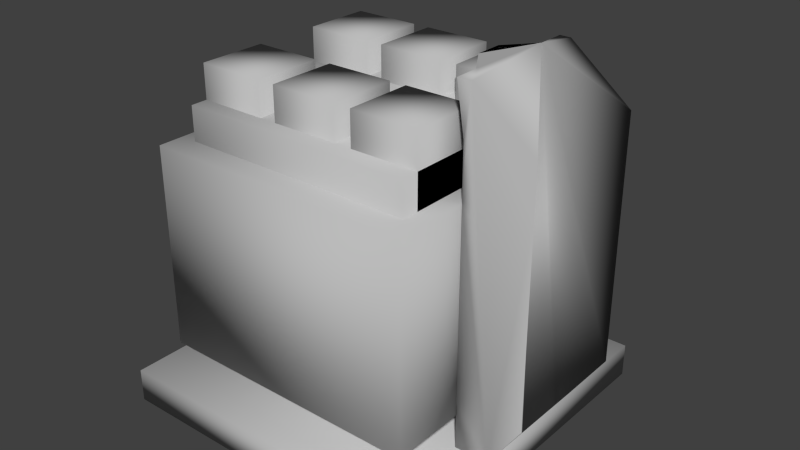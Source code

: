 # Source: trackTurretlv1.blend  (saved by Blender 2.70.0; exported with 4.5.12 LTS)
import bpy
from mathutils import Matrix  # noqa: F401  (used for matrix-valued properties, if any)

bpy.ops.wm.read_factory_settings(use_empty=True)
scene = bpy.context.scene
scene.name = 'Scene'

# ---- collections
col_collection_1 = bpy.data.collections.new('Collection 1'); scene.collection.children.link(col_collection_1)

# ---- materials (node trees are filled in below, after node groups)
mat_lambert1 = bpy.data.materials.new('lambert1')
mat_lambert1.alpha_threshold = 0.0
mat_lambert1.use_transparent_shadow = False
mat_lambert1.diffuse_color = (0.5, 0.5, 0.5, 1.0)
mat_lambert1.roughness = 0.5
mat_lambert1.line_color = (0.0, 0.0, 0.0, 1.0)

# ---- material node trees

# ---- world
world_world = bpy.data.worlds.new('World'); scene.world = world_world
world_world.color = (0.05088, 0.05088, 0.05088)
world_world.use_sun_shadow = False
world_world.sun_shadow_jitter_overblur = 0.0
world_world.cycles.sampling_method = 'MANUAL'
world_world.cycles.sample_map_resolution = 256

# ---- meshes
me_untitled = bpy.data.meshes.new('Untitled')
me_untitled.from_pydata([(-5.0, 0.0, 5.0), (5.0, 0.0, 5.0), (-5.0, 1.0, 5.0), (5.0, 1.0, 5.0), (-5.0, 1.0, -5.0), (5.0, 1.0, -5.0), (-5.0, 0.0, -5.0), (5.0, 0.0, -5.0), (4.0, 1.0, 2.0), (5.0, 1.0, 2.0), (4.0, 2.429, 2.0), (5.97, 2.429, 2.0), (4.0, 3.857, 2.0), (5.97, 3.857, 2.0), (4.0, 5.286, 2.0), (5.97, 5.286, 2.0), (4.0, 6.714, 2.0), (5.97, 6.714, 2.0), (4.0, 8.143, 2.0), (5.97, 8.143, 2.0), (4.0, 9.571, 2.0), (5.97, 9.571, 2.0), (3.773, 11.0, 2.0), (4.182, 11.0, 2.0), (3.773, 11.0, 1.2), (3.182, 11.0, 0.4), (3.182, 11.0, -0.4), (3.862, 11.0, -1.2), (3.862, 11.0, -2.0), (4.182, 11.0, -2.0), (4.0, 9.571, -2.0), (5.97, 9.571, -2.0), (4.0, 8.143, -2.0), (5.97, 8.143, -2.0), (4.0, 6.714, -2.0), (5.97, 6.714, -2.0), (4.0, 5.286, -2.0), (5.97, 5.286, -2.0), (4.0, 3.857, -2.0), (5.97, 3.857, -2.0), (4.0, 2.429, -2.0), (5.97, 2.429, -2.0), (4.0, 1.0, -2.0), (5.0, 1.0, -2.0), (4.0, 1.0, -1.2), (5.0, 1.0, -1.2), (4.0, 1.0, -0.4), (5.0, 1.0, -0.4), (4.0, 1.0, 0.4), (5.0, 1.0, 0.4), (4.0, 1.0, 1.2), (5.0, 1.0, 1.2), (-4.0, 2.506, 0.25), (4.0, 2.506, 0.25), (-4.0, 3.767, 0.25), (4.0, 6.506, 0.25), (-4.0, 3.767, -0.25), (4.0, 6.506, -0.25), (-4.0, 2.506, -0.25), (4.0, 2.506, -0.25), (-5.0, 1.0, 1.5), (-4.0, 1.0, 1.5), (-5.0, 5.349, 0.185), (-4.0, 6.0, 0.185), (-5.0, 5.349, -0.4466), (-4.0, 6.0, -0.4466), (-5.0, 1.0, -1.5), (-4.0, 1.0, -1.5), (-1.0, 6.0, 3.0), (1.0, 6.0, 3.0), (-1.0, 10.0, 3.0), (1.0, 10.0, 3.0), (-1.0, 10.0, 1.0), (1.0, 10.0, 1.0), (-1.0, 6.0, 1.0), (1.0, 6.0, 1.0), (1.5, 6.0, 3.0), (3.5, 6.0, 3.0), (1.5, 10.0, 3.0), (3.5, 10.0, 3.0), (1.5, 10.0, 1.0), (3.5, 10.0, 1.0), (1.5, 6.0, 1.0), (3.5, 6.0, 1.0), (-3.5, 6.0, -1.0), (-1.5, 6.0, -1.0), (-3.5, 10.0, -1.0), (-1.5, 10.0, -1.0), (-3.5, 10.0, -3.0), (-1.5, 10.0, -3.0), (-3.5, 6.0, -3.0), (-1.5, 6.0, -3.0), (1.5, 6.0, -1.0), (3.5, 6.0, -1.0), (1.5, 10.0, -1.0), (3.5, 10.0, -1.0), (1.5, 10.0, -3.0), (3.5, 10.0, -3.0), (1.5, 6.0, -3.0), (3.5, 6.0, -3.0), (-1.0, 6.0, -1.0), (1.0, 6.0, -1.0), (-1.0, 10.0, -1.0), (1.0, 10.0, -1.0), (-1.0, 10.0, -3.0), (1.0, 10.0, -3.0), (-1.0, 6.0, -3.0), (1.0, 6.0, -3.0), (-3.5, 6.0, 3.0), (-1.5, 6.0, 3.0), (-3.5, 10.0, 3.0), (-1.5, 10.0, 3.0), (-3.5, 10.0, 1.0), (-1.5, 10.0, 1.0), (-3.5, 6.0, 1.0), (-1.5, 6.0, 1.0), (-4.0, 2.0, 4.25), (4.0, 2.0, 4.25), (-4.0, 8.0, 4.25), (4.0, 8.0, 4.25), (-4.0, 8.0, 0.25), (4.0, 8.0, 0.25), (-4.0, 2.0, 0.25), (4.0, 2.0, 0.25), (-4.0, 2.0, -0.25), (4.0, 2.0, -0.25), (-4.0, 8.0, -0.25), (4.0, 8.0, -0.25), (-4.0, 8.0, -4.25), (4.0, 8.0, -4.25), (-4.0, 2.0, -4.25), (4.0, 2.0, -4.25), (-3.5, 6.0, -0.5), (3.5, 6.0, -0.5), (-3.5, 9.0, -0.5), (3.5, 9.0, -0.5), (-3.5, 9.0, -3.5), (3.5, 9.0, -3.5), (-3.5, 6.0, -3.5), (3.5, 6.0, -3.5), (-3.5, 6.0, 3.5), (3.5, 6.0, 3.5), (-3.5, 9.0, 3.5), (3.5, 9.0, 3.5), (-3.5, 9.0, 0.5), (3.5, 9.0, 0.5), (-3.5, 6.0, 0.5), (3.5, 6.0, 0.5)], [], [(0, 1, 3, 2), (2, 3, 5, 4), (4, 5, 7, 6), (6, 7, 1, 0), (1, 7, 5, 3), (6, 0, 2, 4), (11, 13, 15, 17, 19, 21, 23, 22, 20, 18, 16, 14, 12, 10, 8, 9), (29, 28, 27, 26, 25, 24, 22, 23, 21, 19, 17, 15, 13, 11, 9, 51, 49, 47, 45, 43, 41, 39, 37, 35, 33, 31), (31, 33, 35, 37, 39, 41, 43, 42, 40, 38, 36, 34, 32, 30, 28, 29), (42, 43, 45, 44), (44, 45, 47, 46), (46, 47, 49, 48), (48, 49, 51, 50), (50, 51, 9, 8), (10, 12, 14, 16, 18, 20, 22, 24, 25, 26, 27, 28, 30, 32, 34, 36, 38, 40, 42, 44, 46, 48, 50, 8), (52, 53, 55, 54), (54, 55, 57, 56), (56, 57, 59, 58), (58, 59, 53, 52), (53, 59, 57, 55), (58, 52, 54, 56), (60, 61, 63, 62), (62, 63, 65, 64), (64, 65, 67, 66), (66, 67, 61, 60), (61, 67, 65, 63), (66, 60, 62, 64), (68, 69, 71, 70), (70, 71, 73, 72), (72, 73, 75, 74), (74, 75, 69, 68), (69, 75, 73, 71), (74, 68, 70, 72), (76, 77, 79, 78), (78, 79, 81, 80), (80, 81, 83, 82), (82, 83, 77, 76), (77, 83, 81, 79), (82, 76, 78, 80), (84, 85, 87, 86), (86, 87, 89, 88), (88, 89, 91, 90), (90, 91, 85, 84), (85, 91, 89, 87), (90, 84, 86, 88), (92, 93, 95, 94), (94, 95, 97, 96), (96, 97, 99, 98), (98, 99, 93, 92), (93, 99, 97, 95), (98, 92, 94, 96), (100, 101, 103, 102), (102, 103, 105, 104), (104, 105, 107, 106), (106, 107, 101, 100), (101, 107, 105, 103), (106, 100, 102, 104), (108, 109, 111, 110), (110, 111, 113, 112), (112, 113, 115, 114), (114, 115, 109, 108), (109, 115, 113, 111), (114, 108, 110, 112), (116, 117, 119, 118), (118, 119, 121, 120), (120, 121, 123, 122), (122, 123, 117, 116), (117, 123, 121, 119), (122, 116, 118, 120), (124, 125, 127, 126), (126, 127, 129, 128), (128, 129, 131, 130), (130, 131, 125, 124), (125, 131, 129, 127), (130, 124, 126, 128), (132, 133, 135, 134), (134, 135, 137, 136), (136, 137, 139, 138), (138, 139, 133, 132), (133, 139, 137, 135), (138, 132, 134, 136), (140, 141, 143, 142), (142, 143, 145, 144), (144, 145, 147, 146), (146, 147, 141, 140), (141, 147, 145, 143), (146, 140, 142, 144)])
me_untitled.polygons.foreach_set('use_smooth', [True] * 87)
_uv = me_untitled.uv_layers.new(name='map1')
_uv.uv.foreach_set('vector', [0.8461, 0.7185, 0.8461, 0.462, 0.8718, 0.462, 0.8718, 0.7185, 2.446e-08, 0.5128, 0.0, 0.2564, 0.2564, 0.2564, 0.2564, 0.5128, 0.02564, 0.5128, 0.02564, 0.7692, 0.0, 0.7692, 0.0, 0.5128, 0.2564, 0.0, 0.2564, 0.2564, 2.446e-08, 0.2564, 0.0, 2.446e-08, 0.05129, 0.5128, 0.05129, 0.7692, 0.02564, 0.7692, 0.02564, 0.5128, 0.4615, 0.4103, 0.4615, 0.6667, 0.4359, 0.6667, 0.4359, 0.4103, 0.7221, 0.221, 0.7213, 0.1844, 0.7205, 0.1477, 0.7196, 0.1111, 0.7188, 0.0745, 0.718, 0.03789, 0.763, 0.0002364, 0.7734, 0.0, 0.7685, 0.03675, 0.7693, 0.07336, 0.7701, 0.11, 0.771, 0.1466, 0.7718, 0.1832, 0.7726, 0.2198, 0.7734, 0.2564, 0.7478, 0.257, 0.5641, 0.2054, 0.5641, 0.2053, 0.5846, 0.2053, 0.6051, 0.2052, 0.6256, 0.2052, 0.6462, 0.2053, 0.6667, 0.2053, 0.6667, 0.2054, 0.6667, 0.2425, 0.6667, 0.2791, 0.6667, 0.3158, 0.6667, 0.3524, 0.6667, 0.389, 0.6667, 0.4257, 0.6667, 0.462, 0.6462, 0.462, 0.6256, 0.462, 0.6051, 0.462, 0.5846, 0.462, 0.5641, 0.462, 0.5641, 0.4257, 0.5641, 0.389, 0.5641, 0.3524, 0.5641, 0.3158, 0.5641, 0.2791, 0.5641, 0.2425, 0.8205, 0.4247, 0.821, 0.3881, 0.8215, 0.3514, 0.822, 0.3148, 0.8225, 0.2782, 0.823, 0.2416, 0.8484, 0.2053, 0.8741, 0.2056, 0.8735, 0.2422, 0.873, 0.2789, 0.8725, 0.3155, 0.872, 0.3521, 0.8715, 0.3887, 0.871, 0.4254, 0.8741, 0.462, 0.8658, 0.4619, 0.7436, 0.7698, 0.7179, 0.7698, 0.7179, 0.7493, 0.7436, 0.7493, 0.7436, 0.7493, 0.7179, 0.7493, 0.7179, 0.7287, 0.7436, 0.7287, 0.7436, 0.7287, 0.7179, 0.7287, 0.7179, 0.7082, 0.7436, 0.7082, 0.7436, 0.7082, 0.7179, 0.7082, 0.7179, 0.6877, 0.7436, 0.6877, 0.7436, 0.6877, 0.7179, 0.6877, 0.7179, 0.6672, 0.7436, 0.6672, 0.5641, 0.4469, 0.5641, 0.4836, 0.5641, 0.5202, 0.5641, 0.5568, 0.5641, 0.5935, 0.5641, 0.6301, 0.5641, 0.6668, 0.5436, 0.6668, 0.5231, 0.6668, 0.5026, 0.6668, 0.482, 0.6668, 0.4615, 0.6668, 0.4615, 0.6301, 0.4615, 0.5935, 0.4615, 0.5568, 0.4615, 0.5202, 0.4615, 0.4836, 0.4615, 0.4469, 0.4615, 0.4103, 0.482, 0.4103, 0.5026, 0.4103, 0.5231, 0.4103, 0.5436, 0.4103, 0.5641, 0.4103, 0.718, 0.0, 0.718, 0.2051, 0.6154, 0.2052, 0.6856, 3.931e-06, 0.6923, 0.9108, 0.4853, 0.9108, 0.4853, 0.898, 0.6923, 0.898, 0.6343, 0.6672, 0.5641, 0.462, 0.6667, 0.4621, 0.6667, 0.6672, 0.4872, 0.9108, 0.6923, 0.9108, 0.6923, 0.9236, 0.4872, 0.9236, 0.4231, 0.5129, 0.4103, 0.5129, 0.4103, 0.4103, 0.4231, 0.4103, 0.4103, 0.539, 0.4231, 0.539, 0.4231, 0.5713, 0.4103, 0.5713, 0.4615, 0.6668, 0.4872, 0.6668, 0.4872, 0.7956, 0.4615, 0.779, 0.4103, 0.539, 0.4103, 0.5129, 0.4265, 0.5129, 0.4265, 0.539, 0.9487, 0.8377, 0.9744, 0.8211, 0.9744, 0.9497, 0.9487, 0.9497, 0.7734, 0.1794, 0.7991, 0.1794, 0.7991, 0.2564, 0.7734, 0.2564, 0.6923, 0.7698, 0.6923, 0.8467, 0.5641, 0.8197, 0.5641, 0.8035, 0.368, 0.795, 0.368, 0.8719, 0.2564, 0.8382, 0.2564, 0.822, 0.9487, 0.7185, 1.0, 0.7185, 1.0, 0.821, 0.9487, 0.821, 0.8718, 0.6159, 0.8718, 0.5646, 0.9231, 0.5646, 0.9231, 0.6159, 0.9744, 0.6159, 0.9231, 0.6159, 0.9231, 0.5133, 0.9744, 0.5133, 0.434, 0.898, 0.4853, 0.898, 0.4853, 0.9493, 0.434, 0.9493, 0.07693, 0.9487, 0.02564, 0.9487, 0.02564, 0.8461, 0.07693, 0.8461, 0.9017, 0.1794, 0.8504, 0.1794, 0.8504, 0.07686, 0.9017, 0.07686, 0.6923, 0.8723, 0.7436, 0.8723, 0.7436, 0.9749, 0.6923, 0.9749, 0.9529, 0.07687, 0.9017, 0.07687, 0.9017, 0.02559, 0.9529, 0.02559, 0.8974, 0.8211, 0.9487, 0.8211, 0.9487, 0.9236, 0.8974, 0.9236, 0.07693, 0.7948, 0.07693, 0.8461, 0.02564, 0.8461, 0.02564, 0.7948, 0.9487, 0.821, 0.8974, 0.821, 0.8974, 0.7185, 0.9487, 0.7185, 0.9231, 0.7185, 0.8718, 0.7185, 0.8718, 0.6159, 0.9231, 0.6159, 0.9253, 0.2053, 0.9766, 0.2053, 0.9766, 0.3078, 0.9253, 0.3078, 0.2051, 0.9743, 0.1539, 0.9743, 0.1539, 0.9231, 0.2051, 0.9231, 0.9017, 0.07688, 0.9529, 0.07687, 0.9529, 0.1794, 0.9017, 0.1794, 0.9017, 0.02558, 0.9017, 0.07686, 0.8504, 0.07686, 0.8504, 0.02558, 0.9253, 0.3078, 0.8741, 0.3078, 0.8741, 0.2053, 0.9253, 0.2053, 0.8461, 0.7185, 0.8974, 0.7185, 0.8974, 0.821, 0.8461, 0.821, 0.9766, 0.513, 0.9253, 0.5129, 0.9253, 0.4104, 0.9766, 0.4104, 0.2564, 0.9743, 0.2052, 0.9743, 0.2052, 0.9231, 0.2564, 0.9231, 0.368, 0.9745, 0.3167, 0.9745, 0.3167, 0.8719, 0.368, 0.8719, 0.9253, 0.3595, 0.8741, 0.3595, 0.8741, 0.3082, 0.9253, 0.3082, 0.5897, 0.898, 0.5897, 0.8467, 0.6923, 0.8467, 0.6923, 0.898, 0.6923, 0.7698, 0.7436, 0.7698, 0.7436, 0.8723, 0.6923, 0.8723, 0.9766, 0.4104, 0.9253, 0.4104, 0.9253, 0.3078, 0.9766, 0.3078, 0.1539, 0.9743, 0.1026, 0.9743, 0.1026, 0.9231, 0.1539, 0.9231, 0.368, 0.8719, 0.4192, 0.8719, 0.4192, 0.9745, 0.368, 0.9745, 0.7692, 0.898, 0.8205, 0.898, 0.8205, 0.9493, 0.7692, 0.9493, 0.9253, 0.462, 0.8741, 0.462, 0.8741, 0.3595, 0.9253, 0.3595, 0.8974, 0.9236, 0.8462, 0.9236, 0.8462, 0.8211, 0.8974, 0.8211, 0.3077, 0.9745, 0.2564, 0.9744, 0.2564, 0.8719, 0.3077, 0.8719, 0.4872, 0.9749, 0.4872, 0.9236, 0.5384, 0.9236, 0.5384, 0.9749, 0.9231, 0.6159, 0.9744, 0.6159, 0.9744, 0.7185, 0.9231, 0.7185, 0.718, 0.2564, 0.6667, 0.2564, 0.6667, 0.2052, 0.718, 0.2052, 0.4615, 0.8975, 0.4615, 0.8462, 0.5641, 0.8462, 0.5641, 0.8975, 0.9231, 0.5646, 0.8718, 0.5646, 0.8718, 0.462, 0.9231, 0.462, 0.4103, 0.4103, 0.4103, 0.2052, 0.5641, 0.2052, 0.5641, 0.4103, 0.6153, 0.2051, 0.4103, 0.2051, 0.4103, 0.1026, 0.6153, 0.1026, 0.2564, 0.4103, 0.2564, 0.2052, 0.4103, 0.2052, 0.4103, 0.4103, 0.4103, 0.0, 0.6154, 0.0, 0.6154, 0.1026, 0.4103, 0.1026, 0.4103, 0.6155, 0.4103, 0.718, 0.2564, 0.718, 0.2564, 0.6155, 0.2564, 0.7692, 0.1539, 0.7692, 0.1539, 0.6153, 0.2564, 0.6153, 0.2564, 0.6155, 0.2564, 0.4103, 0.4103, 0.4103, 0.4103, 0.6154, 0.6667, 0.6671, 0.6667, 0.462, 0.7692, 0.462, 0.7692, 0.6671, 0.2564, 0.2051, 0.2564, 0.0, 0.4103, 1.231e-05, 0.4103, 0.2052, 0.05129, 0.5128, 0.2564, 0.5128, 0.2564, 0.6153, 0.05129, 0.6153, 0.5641, 0.7698, 0.5641, 0.6672, 0.7179, 0.6672, 0.7179, 0.7698, 0.1539, 0.7692, 0.05129, 0.7692, 0.05129, 0.6153, 0.1539, 0.6153, 0.7692, 0.6415, 0.7692, 0.4621, 0.8461, 0.462, 0.8461, 0.6415, 0.5641, 0.6668, 0.5641, 0.8462, 0.4872, 0.8462, 0.4872, 0.6668, 0.7436, 0.2825, 0.7436, 0.462, 0.6667, 0.462, 0.6667, 0.2825, 0.07693, 0.7692, 0.2564, 0.7692, 0.2564, 0.8461, 0.07693, 0.8461, 0.1795, 0.9231, 0.1795, 0.8461, 0.2564, 0.8461, 0.2564, 0.9231, 0.4449, 0.8719, 0.368, 0.8719, 0.368, 0.795, 0.4449, 0.795, 0.8461, 0.6415, 0.8461, 0.821, 0.7692, 0.8211, 0.7692, 0.6416, 0.7734, 0.1794, 0.7734, 6.114e-09, 0.8504, 0.0, 0.8504, 0.1794, 0.8205, 0.2825, 0.8205, 0.462, 0.7436, 0.462, 0.7436, 0.2825, 0.2564, 0.718, 0.4359, 0.718, 0.4359, 0.795, 0.2564, 0.795, 0.07693, 0.9231, 0.07693, 0.8461, 0.1539, 0.8461, 0.1539, 0.9231, 0.8462, 0.8211, 0.8462, 0.898, 0.7692, 0.898, 0.7692, 0.8211])
me_untitled.materials.append(mat_lambert1)
me_untitled.use_remesh_preserve_volume = False
me_untitled.use_remesh_preserve_attributes = False
me_untitled.use_mirror_vertex_groups = False
me_untitled.update()

# ---- objects
ob_pcube16 = bpy.data.objects.new('pCube16', None)
ob_transform1 = bpy.data.objects.new('transform1', None)
ob_pcube4 = bpy.data.objects.new('pCube4', None)
ob_transform11 = bpy.data.objects.new('transform11', None)
ob_pcube2 = bpy.data.objects.new('pCube2', None)
ob_transform13 = bpy.data.objects.new('transform13', None)
ob_pcube9 = bpy.data.objects.new('pCube9', None)
ob_transform8 = bpy.data.objects.new('transform8', None)
ob_pcube1 = bpy.data.objects.new('pCube1', None)
ob_transform14 = bpy.data.objects.new('transform14', None)
ob_pcube10 = bpy.data.objects.new('pCube10', None)
ob_transform7 = bpy.data.objects.new('transform7', None)
ob_pcube14 = bpy.data.objects.new('pCube14', None)
ob_transform3 = bpy.data.objects.new('transform3', None)
ob_pcube11 = bpy.data.objects.new('pCube11', None)
ob_transform6 = bpy.data.objects.new('transform6', None)
ob_pcube3 = bpy.data.objects.new('pCube3', None)
ob_transform12 = bpy.data.objects.new('transform12', None)
ob_pcube8 = bpy.data.objects.new('pCube8', None)
ob_transform9 = bpy.data.objects.new('transform9', None)
ob_pcube7 = bpy.data.objects.new('pCube7', None)
ob_transform10 = bpy.data.objects.new('transform10', None)
ob_pcube13 = bpy.data.objects.new('pCube13', None)
ob_transform4 = bpy.data.objects.new('transform4', None)
ob_pcube12 = bpy.data.objects.new('pCube12', None)
ob_transform5 = bpy.data.objects.new('transform5', None)
ob_pcube15 = bpy.data.objects.new('pCube15', None)
ob_transform2 = bpy.data.objects.new('transform2', None)
ob_polysurface1 = bpy.data.objects.new('polySurface1', me_untitled)

# ---- transforms, parenting, visibility, modifiers, constraints
ob_pcube16.location = (0.0, -2.0, 7.5)
ob_pcube16.rotation_euler = (1.571, -0.0, 0.0)
ob_pcube16.empty_image_offset = (0.0, 0.0)
ob_pcube16.color = (0.8, 0.8, 0.8, 1.0)
ob_pcube16.lineart.crease_threshold = 0.0
ob_transform1.parent = ob_pcube16
ob_transform1.location = (0.0, 0.0, 0.0)
ob_transform1.empty_image_offset = (0.0, 0.0)
ob_transform1.color = (0.8, 0.8, 0.8, 1.0)
ob_transform1.lineart.crease_threshold = 0.0
ob_pcube4.location = (-4.5, 0.0, 3.5)
ob_pcube4.rotation_euler = (1.571, -0.0, 0.0)
ob_pcube4.empty_image_offset = (0.0, 0.0)
ob_pcube4.color = (0.8, 0.8, 0.8, 1.0)
ob_pcube4.lineart.crease_threshold = 0.0
ob_transform11.parent = ob_pcube4
ob_transform11.location = (0.0, 0.0, 0.0)
ob_transform11.empty_image_offset = (0.0, 0.0)
ob_transform11.color = (0.8, 0.8, 0.8, 1.0)
ob_transform11.lineart.crease_threshold = 0.0
ob_pcube2.location = (4.5, 0.0, 6.0)
ob_pcube2.rotation_euler = (1.571, -0.0, 0.0)
ob_pcube2.empty_image_offset = (0.0, 0.0)
ob_pcube2.color = (0.8, 0.8, 0.8, 1.0)
ob_pcube2.lineart.crease_threshold = 0.0
ob_transform13.parent = ob_pcube2
ob_transform13.location = (0.0, 0.0, 0.0)
ob_transform13.empty_image_offset = (0.0, 0.0)
ob_transform13.color = (0.8, 0.8, 0.8, 1.0)
ob_transform13.lineart.crease_threshold = 0.0
ob_pcube9.location = (-2.5, 2.0, 8.0)
ob_pcube9.rotation_euler = (1.571, -0.0, 0.0)
ob_pcube9.empty_image_offset = (0.0, 0.0)
ob_pcube9.color = (0.8, 0.8, 0.8, 1.0)
ob_pcube9.lineart.crease_threshold = 0.0
ob_transform8.parent = ob_pcube9
ob_transform8.location = (0.0, 0.0, 0.0)
ob_transform8.empty_image_offset = (0.0, 0.0)
ob_transform8.color = (0.8, 0.8, 0.8, 1.0)
ob_transform8.lineart.crease_threshold = 0.0
ob_pcube1.location = (0.0, 0.0, 0.5)
ob_pcube1.rotation_euler = (1.571, -0.0, 0.0)
ob_pcube1.empty_image_offset = (0.0, 0.0)
ob_pcube1.color = (0.8, 0.8, 0.8, 1.0)
ob_pcube1.lineart.crease_threshold = 0.0
ob_transform14.parent = ob_pcube1
ob_transform14.location = (0.0, 0.0, 0.0)
ob_transform14.empty_image_offset = (0.0, 0.0)
ob_transform14.color = (0.8, 0.8, 0.8, 1.0)
ob_transform14.lineart.crease_threshold = 0.0
ob_pcube10.location = (2.5, 2.0, 8.0)
ob_pcube10.rotation_euler = (1.571, -0.0, 0.0)
ob_pcube10.empty_image_offset = (0.0, 0.0)
ob_pcube10.color = (0.8, 0.8, 0.8, 1.0)
ob_pcube10.lineart.crease_threshold = 0.0
ob_transform7.parent = ob_pcube10
ob_transform7.location = (0.0, 0.0, 0.0)
ob_transform7.empty_image_offset = (0.0, 0.0)
ob_transform7.color = (0.8, 0.8, 0.8, 1.0)
ob_transform7.lineart.crease_threshold = 0.0
ob_pcube14.location = (0.0, 2.25, 5.0)
ob_pcube14.rotation_euler = (1.571, -0.0, 0.0)
ob_pcube14.empty_image_offset = (0.0, 0.0)
ob_pcube14.color = (0.8, 0.8, 0.8, 1.0)
ob_pcube14.lineart.crease_threshold = 0.0
ob_transform3.parent = ob_pcube14
ob_transform3.location = (0.0, 0.0, 0.0)
ob_transform3.empty_image_offset = (0.0, 0.0)
ob_transform3.color = (0.8, 0.8, 0.8, 1.0)
ob_transform3.lineart.crease_threshold = 0.0
ob_pcube11.location = (0.0, 2.0, 8.0)
ob_pcube11.rotation_euler = (1.571, -0.0, 0.0)
ob_pcube11.empty_image_offset = (0.0, 0.0)
ob_pcube11.color = (0.8, 0.8, 0.8, 1.0)
ob_pcube11.lineart.crease_threshold = 0.0
ob_transform6.parent = ob_pcube11
ob_transform6.location = (0.0, 0.0, 0.0)
ob_transform6.empty_image_offset = (0.0, 0.0)
ob_transform6.color = (0.8, 0.8, 0.8, 1.0)
ob_transform6.lineart.crease_threshold = 0.0
ob_pcube3.location = (0.0, 0.0, 4.506)
ob_pcube3.rotation_euler = (1.571, -0.0, 0.0)
ob_pcube3.empty_image_offset = (0.0, 0.0)
ob_pcube3.color = (0.8, 0.8, 0.8, 1.0)
ob_pcube3.lineart.crease_threshold = 0.0
ob_transform12.parent = ob_pcube3
ob_transform12.location = (0.0, 0.0, 0.0)
ob_transform12.empty_image_offset = (0.0, 0.0)
ob_transform12.color = (0.8, 0.8, 0.8, 1.0)
ob_transform12.lineart.crease_threshold = 0.0
ob_pcube8.location = (2.5, -2.0, 8.0)
ob_pcube8.rotation_euler = (1.571, -0.0, 0.0)
ob_pcube8.empty_image_offset = (0.0, 0.0)
ob_pcube8.color = (0.8, 0.8, 0.8, 1.0)
ob_pcube8.lineart.crease_threshold = 0.0
ob_transform9.parent = ob_pcube8
ob_transform9.location = (0.0, 0.0, 0.0)
ob_transform9.empty_image_offset = (0.0, 0.0)
ob_transform9.color = (0.8, 0.8, 0.8, 1.0)
ob_transform9.lineart.crease_threshold = 0.0
ob_pcube7.location = (0.0, -2.0, 8.0)
ob_pcube7.rotation_euler = (1.571, -0.0, 0.0)
ob_pcube7.empty_image_offset = (0.0, 0.0)
ob_pcube7.color = (0.8, 0.8, 0.8, 1.0)
ob_pcube7.lineart.crease_threshold = 0.0
ob_transform10.parent = ob_pcube7
ob_transform10.location = (0.0, 0.0, 0.0)
ob_transform10.empty_image_offset = (0.0, 0.0)
ob_transform10.color = (0.8, 0.8, 0.8, 1.0)
ob_transform10.lineart.crease_threshold = 0.0
ob_pcube13.location = (0.0, -2.25, 5.0)
ob_pcube13.rotation_euler = (1.571, -0.0, 0.0)
ob_pcube13.empty_image_offset = (0.0, 0.0)
ob_pcube13.color = (0.8, 0.8, 0.8, 1.0)
ob_pcube13.lineart.crease_threshold = 0.0
ob_transform4.parent = ob_pcube13
ob_transform4.location = (0.0, 0.0, 0.0)
ob_transform4.empty_image_offset = (0.0, 0.0)
ob_transform4.color = (0.8, 0.8, 0.8, 1.0)
ob_transform4.lineart.crease_threshold = 0.0
ob_pcube12.location = (-2.5, -2.0, 8.0)
ob_pcube12.rotation_euler = (1.571, -0.0, 0.0)
ob_pcube12.empty_image_offset = (0.0, 0.0)
ob_pcube12.color = (0.8, 0.8, 0.8, 1.0)
ob_pcube12.lineart.crease_threshold = 0.0
ob_transform5.parent = ob_pcube12
ob_transform5.location = (0.0, 0.0, 0.0)
ob_transform5.empty_image_offset = (0.0, 0.0)
ob_transform5.color = (0.8, 0.8, 0.8, 1.0)
ob_transform5.lineart.crease_threshold = 0.0
ob_pcube15.location = (0.0, 2.0, 7.5)
ob_pcube15.rotation_euler = (1.571, -0.0, 0.0)
ob_pcube15.empty_image_offset = (0.0, 0.0)
ob_pcube15.color = (0.8, 0.8, 0.8, 1.0)
ob_pcube15.lineart.crease_threshold = 0.0
ob_transform2.parent = ob_pcube15
ob_transform2.location = (0.0, 0.0, 0.0)
ob_transform2.empty_image_offset = (0.0, 0.0)
ob_transform2.color = (0.8, 0.8, 0.8, 1.0)
ob_transform2.lineart.crease_threshold = 0.0
ob_polysurface1.location = (0.0, 0.0, 0.0)
ob_polysurface1.rotation_euler = (1.571, -0.0, 0.0)
ob_polysurface1.color = (0.8, 0.8, 0.8, 1.0)
ob_polysurface1.lineart.crease_threshold = 0.0

# ---- collection membership
col_collection_1.objects.link(ob_pcube16)
col_collection_1.objects.link(ob_transform1)
col_collection_1.objects.link(ob_pcube4)
col_collection_1.objects.link(ob_transform11)
col_collection_1.objects.link(ob_pcube2)
col_collection_1.objects.link(ob_transform13)
col_collection_1.objects.link(ob_pcube9)
col_collection_1.objects.link(ob_transform8)
col_collection_1.objects.link(ob_pcube1)
col_collection_1.objects.link(ob_transform14)
col_collection_1.objects.link(ob_pcube10)
col_collection_1.objects.link(ob_transform7)
col_collection_1.objects.link(ob_pcube14)
col_collection_1.objects.link(ob_transform3)
col_collection_1.objects.link(ob_pcube11)
col_collection_1.objects.link(ob_transform6)
col_collection_1.objects.link(ob_pcube3)
col_collection_1.objects.link(ob_transform12)
col_collection_1.objects.link(ob_pcube8)
col_collection_1.objects.link(ob_transform9)
col_collection_1.objects.link(ob_pcube7)
col_collection_1.objects.link(ob_transform10)
col_collection_1.objects.link(ob_pcube13)
col_collection_1.objects.link(ob_transform4)
col_collection_1.objects.link(ob_pcube12)
col_collection_1.objects.link(ob_transform5)
col_collection_1.objects.link(ob_pcube15)
col_collection_1.objects.link(ob_transform2)
col_collection_1.objects.link(ob_polysurface1)

# ---- scene / render settings (as saved in the file)
scene.frame_start = 1; scene.frame_end = 250; scene.frame_set(1)
scene.render.engine = 'BLENDER_EEVEE_NEXT'
scene.render.resolution_percentage = 50
scene.render.dither_intensity = 0.0
scene.cycles.use_denoising = False
scene.cycles.samples = 10
scene.cycles.sampling_pattern = 'TABULATED_SOBOL'
scene.cycles.light_sampling_threshold = 0.0
scene.cycles.use_adaptive_sampling = False
scene.cycles.use_light_tree = False
scene.cycles.blur_glossy = 0.0
scene.cycles.volume_bounces = 1
scene.cycles.pixel_filter_type = 'GAUSSIAN'
scene.cycles.sample_clamp_indirect = 0.0
scene.view_settings.view_transform = 'Standard'
bpy.context.view_layer.update()

# ---- added for rendering (the .blend has no active camera and no usable light): camera, sun
cam_auto = bpy.data.cameras.new('AutoCamera')
cam_auto.lens = 50.0
cam_auto.sensor_width = 36.0
cam_auto.clip_end = 1000.0
ob_auto_camera = bpy.data.objects.new('AutoCamera', cam_auto)
scene.collection.objects.link(ob_auto_camera)
ob_auto_camera.location = (17.5788, -20.5127, 19.1751)
ob_auto_camera.rotation_euler = (1.09748, -7.21219e-08, 0.694738)
scene.camera = ob_auto_camera
light_auto_sun = bpy.data.lights.new('AutoSun', 'SUN')
light_auto_sun.energy = 3.0
light_auto_sun.angle = 0.0523599
ob_auto_sun = bpy.data.objects.new('AutoSun', light_auto_sun)
scene.collection.objects.link(ob_auto_sun)
ob_auto_sun.rotation_euler = (0.872665, 0.174533, 0.523599)
bpy.context.view_layer.update()
